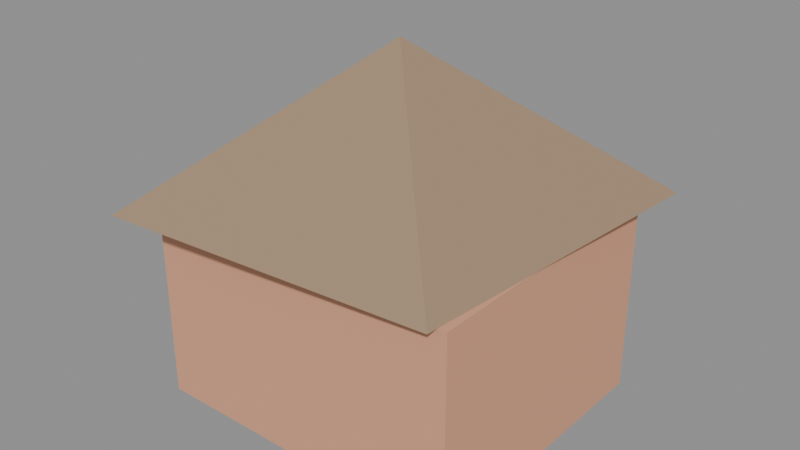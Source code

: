 # Source: PETS_CASINHA_v01.blend  (saved by Blender 4.2.66; exported with 4.5.12 LTS)
import bpy
from mathutils import Matrix  # noqa: F401  (used for matrix-valued properties, if any)

bpy.ops.wm.read_factory_settings(use_empty=True)
scene = bpy.context.scene
scene.name = 'Scene'

# ---- materials (node trees are filled in below, after node groups)
mat_polyroom_pbr = bpy.data.materials.new('Polyroom_PBR')

# ---- material node trees
mat_polyroom_pbr.use_nodes = True; mat_polyroom_pbr.node_tree.nodes.clear()
_N = mat_polyroom_pbr.node_tree.nodes; _L = mat_polyroom_pbr.node_tree.links
n0 = _N.new('ShaderNodeOutputMaterial'); n0.name = 'Material Output'; n0.location = (0, 0)
n1 = _N.new('ShaderNodeBsdfPrincipled'); n1.name = 'Principled BSDF'; n1.location = (0, 0)
n1.inputs[2].default_value = 0.8
n2 = _N.new('ShaderNodeVertexColor'); n2.name = 'Color Attribute'; n2.location = (0, 0)
n2.layer_name = 'Color'
_L.new(n2.outputs[0], n1.inputs[0])
_L.new(n1.outputs[0], n0.inputs[0])
n0.is_active_output = True

# ---- meshes
me_pets_casinha_v01 = bpy.data.meshes.new('PETS_CASINHA_v01')
me_pets_casinha_v01.from_pydata([(-0.2164, 0.2164, 0.28), (0.2546, 0.2546, 0.28), (0.2164, -0.2164, 0.28), (-0.2546, -0.2546, 0.28), (0.0, 0.0, 0.5), (-0.23, -0.2, 0.0), (-0.23, -0.2, 0.28), (-0.23, 0.2, 0.0), (-0.23, 0.2, 0.28), (0.23, -0.2, 0.0), (0.23, -0.2, 0.28), (0.23, 0.2, 0.0), (0.23, 0.2, 0.28), (-0.1, 0.19, 0.03), (-0.1, 0.19, 0.23), (-0.1, 0.21, 0.03), (-0.1, 0.21, 0.23), (0.1, 0.19, 0.03), (0.1, 0.19, 0.23), (0.1, 0.21, 0.03), (0.1, 0.21, 0.23), (-0.15, -0.13, 0.0), (-0.15, -0.13, 0.03), (-0.15, 0.13, 0.0), (-0.15, 0.13, 0.03), (0.15, -0.13, 0.0), (0.15, -0.13, 0.03), (0.15, 0.13, 0.0), (0.15, 0.13, 0.03)], [], [(0, 4, 1), (1, 4, 2), (0, 1, 2, 3), (2, 4, 3), (3, 4, 0), (5, 6, 8, 7), (7, 8, 12, 11), (11, 12, 10, 9), (9, 10, 6, 5), (7, 11, 9, 5), (12, 8, 6, 10), (13, 14, 16, 15), (15, 16, 20, 19), (19, 20, 18, 17), (17, 18, 14, 13), (15, 19, 17, 13), (20, 16, 14, 18), (21, 22, 24, 23), (23, 24, 28, 27), (27, 28, 26, 25), (25, 26, 22, 21), (23, 27, 25, 21), (28, 24, 22, 26)])
_uv = me_pets_casinha_v01.uv_layers.new(name='UVMap')
_uv.uv.foreach_set('vector', [0.006727, 0.05968, 0.1689, 0.1976, 0.006727, 0.3884, 0.006727, 0.3884, 0.1689, 0.1976, 0.3311, 0.3354, 0.669, 0.3354, 0.3446, 0.3884, 0.3446, 0.05968, 0.669, 0.006727, 0.3311, 0.3354, 0.1689, 0.1976, 0.3311, 0.006727, 0.3311, 0.006727, 0.1689, 0.1976, 0.006727, 0.05968, 0.9933, 0.6801, 0.7985, 0.6801, 0.7985, 0.4019, 0.9933, 0.4019, 0.785, 0.7219, 0.5902, 0.7219, 0.5902, 0.4019, 0.785, 0.4019, 0.9933, 0.9719, 0.7985, 0.9719, 0.7985, 0.6936, 0.9933, 0.6936, 0.8773, 0.3268, 0.6825, 0.3268, 0.6825, 0.006727, 0.8773, 0.006727, 0.285, 0.4019, 0.285, 0.7219, 0.006727, 0.7219, 0.006727, 0.4019, 0.5768, 0.4019, 0.5768, 0.7219, 0.2985, 0.7219, 0.2985, 0.4019, 0.9181, 0.368, 0.9181, 0.2289, 0.932, 0.2289, 0.932, 0.368, 0.5346, 0.8745, 0.3954, 0.8745, 0.3954, 0.7353, 0.5346, 0.7353, 0.9455, 0.368, 0.9455, 0.2289, 0.9594, 0.2289, 0.9594, 0.368, 0.6872, 0.8745, 0.548, 0.8745, 0.548, 0.7353, 0.6872, 0.7353, 0.7832, 0.7353, 0.7832, 0.8745, 0.7693, 0.8745, 0.7693, 0.7353, 0.9046, 0.2289, 0.9046, 0.368, 0.8907, 0.368, 0.8907, 0.2289, 0.7558, 0.9162, 0.7349, 0.9162, 0.7349, 0.7353, 0.7558, 0.7353, 0.9116, 0.2154, 0.8907, 0.2154, 0.8907, 0.006727, 0.9116, 0.006727, 0.9459, 0.1876, 0.9251, 0.1876, 0.9251, 0.006727, 0.9459, 0.006727, 0.7215, 0.9441, 0.7006, 0.9441, 0.7006, 0.7353, 0.7215, 0.7353, 0.1876, 0.7353, 0.1876, 0.9441, 0.006727, 0.9441, 0.006727, 0.7353, 0.382, 0.7353, 0.382, 0.9441, 0.2011, 0.9441, 0.2011, 0.7353])
_ca = me_pets_casinha_v01.color_attributes.new('Color', 'FLOAT_COLOR', 'POINT')
_ca.data.foreach_set('color', [0.35, 0.24, 0.15, 1.0, 0.35, 0.24, 0.15, 1.0, 0.35, 0.24, 0.15, 1.0, 0.35, 0.24, 0.15, 1.0, 0.35, 0.24, 0.15, 1.0, 0.72, 0.36, 0.22, 1.0, 0.72, 0.36, 0.22, 1.0, 0.72, 0.36, 0.22, 1.0, 0.72, 0.36, 0.22, 1.0, 0.72, 0.36, 0.22, 1.0, 0.72, 0.36, 0.22, 1.0, 0.72, 0.36, 0.22, 1.0, 0.72, 0.36, 0.22, 1.0, 0.16, 0.16, 0.18, 1.0, 0.16, 0.16, 0.18, 1.0, 0.16, 0.16, 0.18, 1.0, 0.16, 0.16, 0.18, 1.0, 0.16, 0.16, 0.18, 1.0, 0.16, 0.16, 0.18, 1.0, 0.16, 0.16, 0.18, 1.0, 0.16, 0.16, 0.18, 1.0, 0.93, 0.89, 0.8, 1.0, 0.93, 0.89, 0.8, 1.0, 0.93, 0.89, 0.8, 1.0, 0.93, 0.89, 0.8, 1.0, 0.93, 0.89, 0.8, 1.0, 0.93, 0.89, 0.8, 1.0, 0.93, 0.89, 0.8, 1.0, 0.93, 0.89, 0.8, 1.0])
me_pets_casinha_v01.materials.append(mat_polyroom_pbr)
me_pets_casinha_v01.update()

# ---- objects
ob_pets_casinha_v01 = bpy.data.objects.new('PETS_CASINHA_v01', me_pets_casinha_v01)

# ---- transforms, parenting, visibility, modifiers, constraints
ob_pets_casinha_v01.location = (0.0, 0.0, 0.0)

# ---- collection membership
scene.collection.objects.link(ob_pets_casinha_v01)

# ---- scene / render settings (as saved in the file)
scene.frame_start = 1; scene.frame_end = 250; scene.frame_set(1)
scene.render.engine = 'BLENDER_EEVEE_NEXT'
bpy.context.view_layer.update()

# ---- added for rendering (the .blend has no active camera and no usable light): camera, sun + grey world if the file has none
cam_auto = bpy.data.cameras.new('AutoCamera')
cam_auto.lens = 50.0
cam_auto.sensor_width = 36.0
cam_auto.clip_end = 1000.0
ob_auto_camera = bpy.data.objects.new('AutoCamera', cam_auto)
scene.collection.objects.link(ob_auto_camera)
ob_auto_camera.location = (0.811037, -0.973245, 0.89883)
ob_auto_camera.rotation_euler = (1.09748, -7.21219e-08, 0.694738)
scene.camera = ob_auto_camera
light_auto_sun = bpy.data.lights.new('AutoSun', 'SUN')
light_auto_sun.energy = 3.0
light_auto_sun.angle = 0.0523599
ob_auto_sun = bpy.data.objects.new('AutoSun', light_auto_sun)
scene.collection.objects.link(ob_auto_sun)
ob_auto_sun.rotation_euler = (0.872665, 0.174533, 0.523599)
if scene.world is None:
    world_auto = bpy.data.worlds.new('AutoWorld')
    world_auto.color = (0.3, 0.3, 0.3)
    scene.world = world_auto
bpy.context.view_layer.update()
